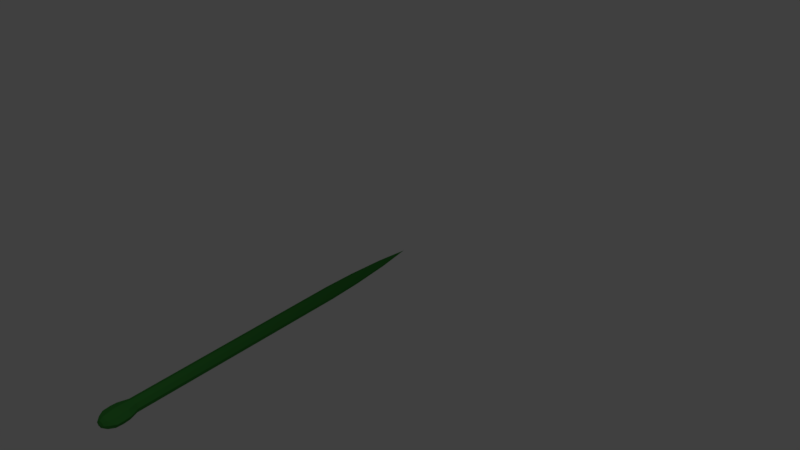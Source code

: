 # Source: snake.blend  (saved by Blender 2.78.0; exported with 4.5.12 LTS)
import bpy
from mathutils import Matrix  # noqa: F401  (used for matrix-valued properties, if any)

bpy.ops.wm.read_factory_settings(use_empty=True)
scene = bpy.context.scene
scene.name = 'Scene'

# ---- collections
col_collection_1 = bpy.data.collections.new('Collection 1'); scene.collection.children.link(col_collection_1)

# ---- materials (node trees are filled in below, after node groups)
mat_material_001 = bpy.data.materials.new('Material.001')
mat_material_001.alpha_threshold = 0.0
mat_material_001.diffuse_color = (0.04759, 0.2738, 0.04538, 1.0)
mat_material_001.specular_color = (0.0, 0.0, 0.0)
mat_material_001.roughness = 0.5

# ---- material node trees

# ---- world
world_world = bpy.data.worlds.new('World'); scene.world = world_world
world_world.color = (0.05088, 0.05088, 0.05088)
world_world.use_sun_shadow = False
world_world.sun_shadow_jitter_overblur = 0.0
world_world.cycles.sampling_method = 'MANUAL'

# ---- lights
light_lamp = bpy.data.lights.new('Lamp', 'POINT')
light_lamp.transmission_factor = 0.0
light_lamp.cutoff_distance = 30.0
light_lamp.energy = 100.0
light_lamp.shadow_buffer_clip_start = 1.001
light_lamp.shadow_soft_size = 0.1
light_lamp.shadow_maximum_resolution = 0.006
light_lamp.use_absolute_resolution = True

# ---- meshes
me_cylinder = bpy.data.meshes.new('Cylinder')
me_cylinder.from_pydata([(-0.2941, 22.62, 0.2941), (1.193e-08, -10.01, 0.8002), (0.5658, -6.873, 0.5658), (0.5658, -10.01, 0.5658), (0.8002, -6.873, -9.129e-07), (0.8002, -10.01, -1.023e-06), (0.5658, -6.873, -0.5658), (0.5658, -10.01, -0.5658), (-5.803e-08, -6.873, -0.8002), (2.536e-07, -10.01, -0.8002), (-0.4159, 22.62, 2.873e-06), (-0.5658, -10.01, -0.5658), (-0.2941, 22.62, -0.2941), (-0.8002, -10.01, -1.31e-06), (-1.134e-07, 22.62, -0.4159), (-0.5658, -10.01, 0.5658), (1.193e-08, -12.9, 0.8002), (0.5658, -12.9, 0.5658), (0.8002, -12.9, -1.412e-06), (0.5658, -12.9, -0.5658), (2.536e-07, -12.9, -0.8002), (-0.5658, -12.9, -0.5658), (-0.8002, -12.9, -1.698e-06), (-0.5658, -12.9, 0.5658), (1.193e-08, -15.28, 0.8002), (0.5658, -15.28, 0.5658), (0.8002, -15.28, -1.732e-06), (0.5658, -15.28, -0.5658), (2.536e-07, -15.28, -0.8002), (-0.5658, -15.28, -0.5658), (-0.8002, -15.28, -2.018e-06), (-0.5658, -15.28, 0.5658), (-6.228e-08, -17.28, 1.334), (0.6553, -17.28, 0.9434), (0.9268, -17.28, -1.975e-06), (0.6553, -17.28, -0.9434), (3.762e-07, -17.28, -1.334), (-0.6553, -17.28, -0.9434), (-0.9268, -17.28, -2.293e-06), (-0.6553, -17.28, 0.9434), (-6.911e-08, -18.23, 1.334), (0.5843, -18.23, 0.9434), (0.8264, -18.23, -2.121e-06), (0.5843, -18.23, -0.9434), (3.782e-07, -18.23, -1.334), (-0.5843, -18.23, -0.9434), (-0.8264, -18.23, -2.401e-06), (-0.5843, -18.23, 0.9434), (1.948e-08, -18.91, 0.8631), (0.5012, -18.91, 0.6103), (0.7089, -18.91, -2.214e-06), (0.5012, -18.91, -0.6103), (2.936e-07, -18.91, -0.8631), (-0.5012, -18.91, -0.6103), (-0.7089, -18.91, -2.462e-06), (-0.5012, -18.91, 0.6103), (8.025e-08, -19.28, 0.5256), (0.3052, -19.28, 0.3717), (0.4317, -19.28, -2.324e-06), (0.3052, -19.28, -0.3717), (2.472e-07, -19.28, -0.5256), (-0.3052, -19.28, -0.3717), (-0.4317, -19.28, -2.476e-06), (-0.3052, -19.28, 0.3717), (1.69e-07, -19.43, -2.447e-06), (0.8929, -16.48, -1.873e-06), (0.6314, -16.48, -0.8963), (-5.908e-08, -16.48, 1.268), (0.6314, -16.48, 0.8963), (-0.6314, -16.48, 0.8963), (-0.6314, -16.48, -0.8963), (-0.8929, -16.48, -2.18e-06), (3.564e-07, -16.48, -1.268), (-2.997e-07, -6.873, 0.8002), (0.2941, 22.62, -0.2941), (0.4159, 22.62, 3.022e-06), (0.2941, 22.62, 0.2941), (-2.39e-07, 22.62, 0.4159), (-0.5658, -6.873, -0.5658), (-0.8002, -6.873, -1.199e-06), (-0.5658, -6.873, 0.5658), (-2.997e-07, -3.087, 0.8002), (0.5658, -3.087, 0.5658), (0.8002, -3.087, -4.043e-07), (0.5658, -3.087, -0.5658), (-5.803e-08, -3.087, -0.8002), (-0.5658, -3.087, -0.5658), (-0.8002, -3.087, -6.905e-07), (-0.5658, -3.087, 0.5658), (-2.997e-07, 0.3857, 0.8002), (0.5658, 0.3857, 0.5658), (0.8002, 0.3857, 6.227e-08), (0.5658, 0.3857, -0.5658), (-5.803e-08, 0.3857, -0.8002), (-0.5658, 0.3857, -0.5658), (-0.8002, 0.3857, -2.239e-07), (-0.5658, 0.3857, 0.5658), (-2.997e-07, 4.271, 0.8002), (0.5658, 4.271, 0.5658), (0.8002, 4.271, 5.843e-07), (0.5658, 4.271, -0.5658), (-5.803e-08, 4.271, -0.8002), (-0.5658, 4.271, -0.5658), (-0.8002, 4.271, 2.981e-07), (-0.5658, 4.271, 0.5658), (-2.997e-07, 8.76, 0.8002), (0.5658, 8.76, 0.5658), (0.8002, 8.76, 1.187e-06), (0.5658, 8.76, -0.5658), (-5.803e-08, 8.76, -0.8002), (-0.5658, 8.76, -0.5658), (-0.8002, 8.76, 9.013e-07), (-0.5658, 8.76, 0.5658), (-2.997e-07, 13.32, 0.8002), (0.5658, 13.32, 0.5658), (0.8002, 13.32, 1.8e-06), (0.5658, 13.32, -0.5658), (-5.803e-08, 13.32, -0.8002), (-0.5658, 13.32, -0.5658), (-0.8002, 13.32, 1.514e-06), (-0.5658, 13.32, 0.5658), (-2.816e-07, 17.69, 0.6875), (0.4861, 17.69, 0.4861), (0.6875, 17.69, 2.379e-06), (0.4861, 17.69, -0.4861), (-7.399e-08, 17.69, -0.6875), (-0.4861, 17.69, -0.4861), (-0.6875, 17.69, 2.133e-06), (-0.4861, 17.69, 0.4861), (-1.789e-07, 26.99, 3.576e-06), (-0.5658, -14.09, 0.5658), (1.193e-08, -14.09, 0.8002), (-0.5658, -14.09, -0.5658), (-0.8002, -14.09, -1.858e-06), (0.5658, -14.09, -0.5658), (2.536e-07, -14.09, -0.8002), (0.5658, -14.09, 0.5658), (0.8002, -14.09, -1.572e-06), (-0.8002, -11.45, -1.504e-06), (-0.5658, -11.45, 0.5658), (0.5658, -11.45, 0.5658), (0.8002, -11.45, -1.218e-06), (2.536e-07, -11.45, -0.8002), (-0.5658, -11.45, -0.5658), (1.193e-08, -11.45, 0.8002), (0.5658, -11.45, -0.5658), (0.5658, -8.439, 0.5658), (0.8002, -8.439, -9.682e-07), (0.5658, -8.439, -0.5658), (9.777e-08, -8.439, -0.8002), (-1.439e-07, -8.439, 0.8002), (-0.5658, -8.439, -0.5658), (-0.8002, -8.439, -1.254e-06), (-0.5658, -8.439, 0.5658), (0.5658, -4.98, -0.5658), (-5.803e-08, -4.98, -0.8002), (0.8002, -4.98, -6.586e-07), (0.5658, -4.98, 0.5658), (-0.8002, -4.98, -9.448e-07), (-0.5658, -4.98, -0.5658), (-2.997e-07, -4.98, 0.8002), (-0.5658, -4.98, 0.5658), (-2.997e-07, -1.351, 0.8002), (-0.5658, -1.351, 0.5658), (-0.8002, -1.351, -4.572e-07), (-0.5658, -1.351, -0.5658), (-5.803e-08, -1.351, -0.8002), (0.5658, -1.351, -0.5658), (0.8002, -1.351, -1.71e-07), (0.5658, -1.351, 0.5658), (-0.5658, 2.328, -0.5658), (-5.803e-08, 2.328, -0.8002), (0.5658, 2.328, -0.5658), (0.8002, 2.328, 3.233e-07), (0.5658, 2.328, 0.5658), (-2.997e-07, 2.328, 0.8002), (-0.5658, 2.328, 0.5658), (-0.8002, 2.328, 3.711e-08), (-0.5658, 6.515, 0.5658), (-0.8002, 6.515, 5.997e-07), (-0.5658, 6.515, -0.5658), (-5.803e-08, 6.515, -0.8002), (0.5658, 6.515, -0.5658), (0.8002, 6.515, 8.859e-07), (0.5658, 6.515, 0.5658), (-2.997e-07, 6.515, 0.8002), (-0.8002, 11.04, 1.207e-06), (-0.5658, 11.04, -0.5658), (-5.803e-08, 11.04, -0.8002), (0.5658, 11.04, -0.5658), (0.8002, 11.04, 1.494e-06), (0.5658, 11.04, 0.5658), (-0.5658, 11.04, 0.5658), (-2.997e-07, 11.04, 0.8002), (0.526, 15.5, 0.526), (-2.906e-07, 15.5, 0.7438), (-0.526, 15.5, 0.526), (-0.7438, 15.5, 1.824e-06), (-0.526, 15.5, -0.5259), (-6.601e-08, 15.5, -0.7438), (0.526, 15.5, -0.5259), (0.7438, 15.5, 2.09e-06), (-2.603e-07, 20.15, 0.5517), (0.3901, 20.15, 0.3901), (0.5517, 20.15, 2.701e-06), (0.3901, 20.15, -0.3901), (-9.369e-08, 20.15, -0.5517), (-0.3901, 20.15, -0.3901), (-0.5517, 20.15, 2.503e-06), (-0.3901, 20.15, 0.3901)], [], [(150, 1, 3, 146), (146, 3, 5, 147), (147, 5, 7, 148), (148, 7, 9, 149), (149, 9, 11, 151), (151, 11, 13, 152), (139, 138, 22, 23), (152, 13, 15, 153), (153, 15, 1, 150), (203, 204, 75, 76), (141, 140, 17, 18), (143, 142, 20, 21), (144, 139, 23, 16), (140, 144, 16, 17), (145, 141, 18, 19), (138, 143, 21, 22), (142, 145, 19, 20), (131, 130, 31, 24), (133, 132, 29, 30), (135, 134, 27, 28), (137, 136, 25, 26), (130, 133, 30, 31), (132, 135, 28, 29), (134, 137, 26, 27), (136, 131, 24, 25), (66, 65, 34, 35), (68, 67, 32, 33), (67, 69, 39, 32), (71, 70, 37, 38), (72, 66, 35, 36), (65, 68, 33, 34), (69, 71, 38, 39), (70, 72, 36, 37), (39, 38, 46, 47), (37, 36, 44, 45), (35, 34, 42, 43), (33, 32, 40, 41), (32, 39, 47, 40), (38, 37, 45, 46), (36, 35, 43, 44), (34, 33, 41, 42), (44, 43, 51, 52), (42, 41, 49, 50), (47, 46, 54, 55), (45, 44, 52, 53), (43, 42, 50, 51), (41, 40, 48, 49), (40, 47, 55, 48), (46, 45, 53, 54), (48, 55, 63, 56), (54, 53, 61, 62), (52, 51, 59, 60), (50, 49, 57, 58), (55, 54, 62, 63), (53, 52, 60, 61), (51, 50, 58, 59), (49, 48, 56, 57), (61, 60, 64), (59, 58, 64), (57, 56, 64), (56, 63, 64), (62, 61, 64), (60, 59, 64), (58, 57, 64), (63, 62, 64), (29, 28, 72, 70), (31, 30, 71, 69), (26, 25, 68, 65), (28, 27, 66, 72), (30, 29, 70, 71), (24, 31, 69, 67), (25, 24, 67, 68), (27, 26, 65, 66), (205, 206, 14, 74), (207, 208, 10, 12), (209, 202, 77, 0), (202, 203, 76, 77), (204, 205, 74, 75), (206, 207, 12, 14), (208, 209, 0, 10), (163, 162, 89, 96), (165, 164, 95, 94), (167, 166, 93, 92), (169, 168, 91, 90), (164, 163, 96, 95), (166, 165, 94, 93), (168, 167, 92, 91), (162, 169, 90, 89), (171, 170, 102, 101), (173, 172, 100, 99), (175, 174, 98, 97), (176, 175, 97, 104), (170, 177, 103, 102), (172, 171, 101, 100), (174, 173, 99, 98), (177, 176, 104, 103), (179, 178, 112, 111), (181, 180, 110, 109), (183, 182, 108, 107), (185, 184, 106, 105), (178, 185, 105, 112), (180, 179, 111, 110), (182, 181, 109, 108), (184, 183, 107, 106), (187, 186, 119, 118), (189, 188, 117, 116), (191, 190, 115, 114), (186, 192, 120, 119), (188, 187, 118, 117), (190, 189, 116, 115), (193, 191, 114, 113), (192, 193, 113, 120), (195, 194, 122, 121), (196, 195, 121, 128), (198, 197, 127, 126), (200, 199, 125, 124), (194, 201, 123, 122), (197, 196, 128, 127), (199, 198, 126, 125), (201, 200, 124, 123), (154, 155, 85, 84), (155, 159, 86, 85), (156, 154, 84, 83), (157, 156, 83, 82), (160, 157, 82, 81), (161, 160, 81, 88), (158, 161, 88, 87), (159, 78, 79, 158), (12, 10, 129), (77, 76, 129), (0, 77, 129), (75, 74, 129), (12, 129, 14), (10, 0, 129), (76, 75, 129), (14, 129, 74), (17, 16, 131, 136), (19, 18, 137, 134), (21, 20, 135, 132), (23, 22, 133, 130), (18, 17, 136, 137), (20, 19, 134, 135), (22, 21, 132, 133), (16, 23, 130, 131), (9, 7, 145, 142), (13, 11, 143, 138), (7, 5, 141, 145), (3, 1, 144, 140), (1, 15, 139, 144), (11, 9, 142, 143), (5, 3, 140, 141), (15, 13, 138, 139), (80, 153, 150, 73), (79, 152, 153, 80), (78, 151, 152, 79), (8, 149, 151, 78), (6, 148, 149, 8), (4, 147, 148, 6), (2, 146, 147, 4), (73, 150, 146, 2), (86, 159, 158, 87), (79, 80, 161, 158), (80, 73, 160, 161), (73, 2, 157, 160), (2, 4, 156, 157), (4, 6, 154, 156), (8, 78, 159, 155), (6, 8, 155, 154), (81, 82, 169, 162), (83, 84, 167, 168), (85, 86, 165, 166), (87, 88, 163, 164), (82, 83, 168, 169), (84, 85, 166, 167), (86, 87, 164, 165), (88, 81, 162, 163), (95, 96, 176, 177), (90, 91, 173, 174), (92, 93, 171, 172), (94, 95, 177, 170), (96, 89, 175, 176), (89, 90, 174, 175), (91, 92, 172, 173), (93, 94, 170, 171), (98, 99, 183, 184), (100, 101, 181, 182), (102, 103, 179, 180), (104, 97, 185, 178), (97, 98, 184, 185), (99, 100, 182, 183), (101, 102, 180, 181), (103, 104, 178, 179), (112, 105, 193, 192), (105, 106, 191, 193), (107, 108, 189, 190), (109, 110, 187, 188), (111, 112, 192, 186), (106, 107, 190, 191), (108, 109, 188, 189), (110, 111, 186, 187), (115, 116, 200, 201), (117, 118, 198, 199), (119, 120, 196, 197), (114, 115, 201, 194), (116, 117, 199, 200), (118, 119, 197, 198), (120, 113, 195, 196), (113, 114, 194, 195), (127, 128, 209, 208), (125, 126, 207, 206), (123, 124, 205, 204), (121, 122, 203, 202), (128, 121, 202, 209), (126, 127, 208, 207), (124, 125, 206, 205), (122, 123, 204, 203)])
me_cylinder.materials.append(mat_material_001)
me_cylinder.use_remesh_preserve_volume = False
me_cylinder.use_remesh_preserve_attributes = False
me_cylinder.use_mirror_vertex_groups = False
me_cylinder.update()

# ---- curves / text
cu_beziercurve_002 = bpy.data.curves.new('BezierCurve.002', 'CURVE')
cu_beziercurve_002.dimensions = '3D'
_sp = cu_beziercurve_002.splines.new('BEZIER'); _sp.bezier_points.add(7)
_sp.bezier_points.foreach_set('co', [-0.02953, 14.59, -3.78e-08, 0.9384, 12.1, -3.78e-08, -0.5236, 9.941, 1.513e-07, 0.945, 7.946, -7.629e-08, -0.4834, 5.522, 1.347e-07, 1.432, 3.503, -1.035e-07, -0.2569, 0.7085, -1.561e-07, 1.553, -1.718, -1.925e-07])
_sp.bezier_points.foreach_set('handle_left', [-0.04355, 15.3, -3.78e-08, 0.9244, 12.81, -3.78e-08, -0.5185, 10.94, 1.513e-07, 0.9555, 8.946, -7.629e-08, -0.3473, 6.37, 1.347e-07, 1.434, 4.503, -1.035e-07, -0.2542, 1.708, -1.561e-07, 1.555, -0.7183, -1.925e-07])
_sp.bezier_points.foreach_set('handle_right', [-0.01551, 13.89, -3.78e-08, 0.9525, 11.4, -3.78e-08, -0.5286, 8.941, 1.513e-07, 0.9344, 6.946, -7.629e-08, -0.6417, 4.534, 1.347e-07, 1.429, 2.503, -1.035e-07, -0.2595, -0.2915, -1.561e-07, 1.55, -2.718, -1.925e-07])
for _p, _l, _r in zip(_sp.bezier_points, ['ALIGNED', 'ALIGNED', 'ALIGNED', 'ALIGNED', 'ALIGNED', 'ALIGNED', 'ALIGNED', 'ALIGNED'], ['ALIGNED', 'ALIGNED', 'ALIGNED', 'ALIGNED', 'ALIGNED', 'ALIGNED', 'ALIGNED', 'ALIGNED']): _p.handle_left_type = _l; _p.handle_right_type = _r
_sp.order_u = 0
_sp.order_v = 0
cu_beziercurve_002.use_path = True
cu_beziercurve_002.use_path_clamp = True
cu_beziercurve_002.bevel_resolution = 0
cu_beziercurve_002.fill_mode = 'HALF'
arm_armature_001 = bpy.data.armatures.new('Armature.001')  # bones are not reproduced

# ---- objects
ob_armature = bpy.data.objects.new('Armature', arm_armature_001)
ob_cylinder = bpy.data.objects.new('Cylinder', me_cylinder)
ob_beziercurve = bpy.data.objects.new('BezierCurve', cu_beziercurve_002)
ob_lamp = bpy.data.objects.new('Lamp', light_lamp)

# ---- transforms, parenting, visibility, modifiers, constraints
ob_armature.location = (-5.106e-08, 12.69, 0.005556)
ob_armature.show_in_front = True
ob_armature.lineart.crease_threshold = 0.0
ob_cylinder.parent = ob_armature
ob_cylinder.matrix_parent_inverse = Matrix(((1.0, 0.0, 0.0, 5.106e-08), (0.0, 1.0, 0.0, -12.69), (0.0, 0.0, 1.0, -0.005556), (0.0, 0.0, 0.0, 1.0)))
ob_cylinder.location = (4.054e-14, 6.411, -4.755e-21)
ob_cylinder.rotation_euler = (-1.344e-07, -1.571, 0.0)
ob_cylinder.scale = (0.235, 0.235, 0.235)
ob_cylinder.lineart.crease_threshold = 0.0
_vg = ob_cylinder.vertex_groups.new(name='Bone')
for _i, _w in zip([129], [0.9898]): _vg.add([_i], _w, 'REPLACE')
_vg = ob_cylinder.vertex_groups.new(name='Bone.001')
for _i, _w in zip([0, 10, 12, 14, 74, 75, 76, 77, 202, 203, 204, 205, 206, 207, 208, 209], [0.9985, 0.9987, 0.9986, 0.9982, 0.998, 0.9978, 0.9979, 0.9982, 0.9863, 0.9846, 0.984, 0.9846, 0.9863, 0.9881, 0.9889, 0.9881]): _vg.add([_i], _w, 'REPLACE')
_vg = ob_cylinder.vertex_groups.new(name='Bone.002')
for _i, _w in zip([121, 122, 123, 124, 125, 126, 127, 128, 194, 195, 199, 200, 201], [0.9588, 0.9548, 0.9532, 0.9548, 0.9588, 0.9631, 0.9649, 0.9631, 0.005331, 0.0008845, 0.0008846, 0.005331, 0.007094]): _vg.add([_i], _w, 'REPLACE')
_vg = ob_cylinder.vertex_groups.new(name='Bone.003')
for _i, _w in zip([113, 114, 115, 116, 117, 118, 119, 120, 122, 123, 124, 187, 188, 189, 190, 191, 192, 193, 194, 195, 196, 197, 198, 199, 200, 201], [0.97, 0.9675, 0.9665, 0.9675, 0.97, 0.9727, 0.9738, 0.9727, 0.0008087, 0.002583, 0.0008084, 0.001782, 0.006747, 0.01142, 0.01328, 0.01142, 0.001782, 0.006747, 0.9708, 0.9732, 0.9758, 0.977, 0.9758, 0.9732, 0.9708, 0.9698]): _vg.add([_i], _w, 'REPLACE')
_vg = ob_cylinder.vertex_groups.new(name='Bone.004')
for _i, _w in zip([105, 106, 107, 108, 109, 110, 112, 113, 114, 115, 116, 117, 118, 120, 186, 187, 188, 189, 190, 191, 192, 193], [0.00554, 0.009999, 0.01177, 0.009999, 0.00554, 0.000788, 0.000788, 0.006713, 0.01126, 0.01306, 0.01126, 0.006713, 0.001872, 0.001872, 0.9503, 0.9482, 0.9432, 0.9385, 0.9366, 0.9385, 0.9482, 0.9432]): _vg.add([_i], _w, 'REPLACE')
_vg = ob_cylinder.vertex_groups.new(name='Bone.005')
for _i, _w in zip([97, 98, 99, 100, 101, 102, 103, 104, 105, 106, 107, 108, 109, 110, 111, 112, 178, 179, 180, 181, 182, 183, 184, 185, 187, 188, 189, 190, 191, 192, 193], [0.01203, 0.01709, 0.01911, 0.01709, 0.01203, 0.006644, 0.004307, 0.006644, 0.9705, 0.968, 0.967, 0.968, 0.9705, 0.9732, 0.9743, 0.9732, 0.9727, 0.9738, 0.9727, 0.97, 0.9675, 0.9664, 0.9675, 0.97, 0.001809, 0.006778, 0.01146, 0.01332, 0.01146, 0.001809, 0.006778]): _vg.add([_i], _w, 'REPLACE')
_vg = ob_cylinder.vertex_groups.new(name='Bone.006')
for _i, _w in zip([89, 90, 91, 92, 93, 94, 95, 96, 97, 98, 99, 100, 101, 102, 103, 104, 170, 171, 172, 173, 174, 175, 176, 177, 178, 179, 180, 181, 182, 183, 184, 185], [0.02928, 0.0356, 0.0381, 0.0356, 0.02928, 0.02254, 0.01961, 0.02254, 0.9676, 0.9648, 0.9637, 0.9648, 0.9676, 0.9705, 0.9717, 0.9705, 0.9644, 0.9609, 0.9577, 0.9564, 0.9577, 0.9609, 0.9644, 0.9658, 0.003142, 0.0009396, 0.003142, 0.008218, 0.013, 0.0149, 0.013, 0.008218]): _vg.add([_i], _w, 'REPLACE')
_vg = ob_cylinder.vertex_groups.new(name='Bone.007')
for _i, _w in zip([81, 82, 83, 84, 85, 86, 87, 88, 89, 90, 91, 92, 93, 94, 95, 96, 162, 163, 164, 165, 166, 167, 168, 169, 170, 171, 172, 173, 174, 175, 176, 177], [0.03882, 0.04581, 0.04859, 0.04583, 0.03888, 0.03163, 0.0283, 0.03139, 0.9582, 0.9547, 0.9533, 0.9547, 0.9582, 0.9619, 0.9635, 0.9619, 0.9518, 0.956, 0.9578, 0.956, 0.9518, 0.9479, 0.9464, 0.9479, 0.01906, 0.0255, 0.03154, 0.03394, 0.03154, 0.0255, 0.01906, 0.01626]): _vg.add([_i], _w, 'REPLACE')
_vg = ob_cylinder.vertex_groups.new(name='Bone.008')
for _i, _w in zip([2, 4, 6, 8, 73, 78, 79, 80, 81, 82, 83, 84, 85, 86, 87, 88, 154, 155, 156, 157, 158, 159, 160, 161, 162, 163, 164, 165, 166, 167, 168, 169], [0.04237, 0.04554, 0.04334, 0.0367, 0.03538, 0.02887, 0.02529, 0.02829, 0.9538, 0.95, 0.9485, 0.95, 0.9538, 0.9577, 0.9594, 0.9578, 0.9552, 0.9586, 0.9538, 0.9552, 0.9638, 0.9622, 0.9586, 0.9622, 0.0423, 0.03456, 0.03119, 0.03456, 0.0423, 0.04954, 0.0512, 0.04954]): _vg.add([_i], _w, 'REPLACE')
_vg = ob_cylinder.vertex_groups.new(name='Bone.009')
for _i, _w in zip([1, 2, 3, 4, 5, 6, 7, 8, 9, 11, 13, 15, 73, 78, 79, 80, 146, 147, 148, 149, 150, 151, 152, 153, 154, 155, 156, 157, 158, 159, 160, 161], [0.05752, 0.9503, 0.06169, 0.9485, 0.06307, 0.9498, 0.06104, 0.9536, 0.0566, 0.05211, 0.05041, 0.05276, 0.9543, 0.958, 0.96, 0.9583, 0.938, 0.9362, 0.938, 0.9425, 0.9426, 0.9474, 0.9496, 0.9475, 0.0351, 0.02884, 0.03761, 0.03514, 0.01928, 0.02218, 0.02889, 0.0222]): _vg.add([_i], _w, 'REPLACE')
_vg = ob_cylinder.vertex_groups.new(name='Bone.010')
for _i, _w in zip([1, 3, 5, 7, 9, 11, 13, 15, 16, 17, 18, 19, 20, 21, 22, 23, 138, 139, 140, 141, 142, 143, 144, 145, 146, 147, 148, 149, 150, 151, 152, 153], [0.9382, 0.9334, 0.9318, 0.9341, 0.9392, 0.9443, 0.9462, 0.9436, 0.06695, 0.07183, 0.07376, 0.07183, 0.06696, 0.0617, 0.05939, 0.06169, 0.9417, 0.9392, 0.9285, 0.9264, 0.9337, 0.9393, 0.9337, 0.9285, 0.05879, 0.06045, 0.05883, 0.05469, 0.05464, 0.05023, 0.04653, 0.0502]): _vg.add([_i], _w, 'REPLACE')
_vg = ob_cylinder.vertex_groups.new(name='Bone.011')
for _i, _w in zip([16, 17, 18, 19, 20, 21, 22, 23, 24, 25, 26, 27, 28, 29, 30, 31, 130, 131, 132, 133, 134, 135, 136, 137, 138, 139, 140, 141, 142, 143, 144, 145], [0.9253, 0.9193, 0.9169, 0.9193, 0.9253, 0.9317, 0.9344, 0.9317, 0.07989, 0.08657, 0.08774, 0.08469, 0.07963, 0.07507, 0.07127, 0.07324, 0.9152, 0.9078, 0.9152, 0.9184, 0.9008, 0.9078, 0.9009, 0.8981, 0.0549, 0.05705, 0.06653, 0.06832, 0.06196, 0.05705, 0.06197, 0.06652]): _vg.add([_i], _w, 'REPLACE')
_vg = ob_cylinder.vertex_groups.new(name='Bone.012')
for _i, _w in zip([24, 25, 26, 27, 28, 29, 30, 31, 32, 33, 34, 35, 36, 37, 38, 39, 40, 41, 42, 43, 44, 45, 46, 47, 48, 49, 50, 51, 52, 53, 54, 55, 56, 57, 58, 59, 60, 61, 62, 63, 64, 65, 66, 67, 68, 69, 70, 71, 72, 130, 131, 132, 133, 134, 135, 136, 137], [0.9196, 0.9128, 0.9115, 0.9147, 0.9198, 0.9245, 0.9283, 0.9263, 0.9967, 0.9966, 0.9972, 0.9966, 0.9967, 0.9972, 0.9982, 0.9972, 0.9991, 0.9991, 0.9994, 0.9992, 0.9991, 0.9993, 0.9997, 0.9993, 0.9998, 0.9998, 0.9998, 0.9998, 0.9998, 0.9998, 0.9999, 0.9998, 0.9999, 0.9999, 0.9999, 0.9999, 0.9999, 1.0, 1.0, 1.0, 1.0, 0.988, 0.9873, 0.9885, 0.987, 0.9893, 0.9891, 0.9916, 0.9884, 0.07945, 0.08593, 0.07936, 0.07654, 0.09201, 0.08595, 0.0919, 0.09432]): _vg.add([_i], _w, 'REPLACE')
_m = ob_cylinder.modifiers.new('Armature', 'ARMATURE')
_m.object = ob_armature
ob_beziercurve.location = (0.0, 5.524, 0.0)
ob_beziercurve.lineart.crease_threshold = 0.0
ob_lamp.location = (4.076, 1.005, 5.904)
ob_lamp.rotation_euler = (0.6503, 0.05522, 1.866)
ob_lamp.lock_rotations_4d = False
ob_lamp.empty_display_type = 'ARROWS'
ob_lamp.color = (0.0, 0.0, 0.0, 0.0)
ob_lamp.lineart.crease_threshold = 0.0

# ---- collection membership
col_collection_1.objects.link(ob_armature)
col_collection_1.objects.link(ob_cylinder)
col_collection_1.objects.link(ob_beziercurve)
col_collection_1.objects.link(ob_lamp)

# ---- scene / render settings (as saved in the file)
scene.frame_start = 1; scene.frame_end = 60; scene.frame_set(2)
scene.render.engine = 'CYCLES'
scene.render.resolution_percentage = 50
scene.render.dither_intensity = 0.0
scene.cycles.use_denoising = False
scene.cycles.samples = 128
scene.cycles.sampling_pattern = 'TABULATED_SOBOL'
scene.cycles.light_sampling_threshold = 0.0
scene.cycles.use_adaptive_sampling = False
scene.cycles.use_light_tree = False
scene.cycles.blur_glossy = 0.0
scene.cycles.sample_clamp_indirect = 0.0
scene.view_settings.view_transform = 'Standard'
bpy.context.view_layer.update()

# ---- added for rendering (the .blend has no active camera): camera
cam_auto = bpy.data.cameras.new('AutoCamera')
cam_auto.lens = 50.0
cam_auto.sensor_width = 36.0
cam_auto.clip_end = 1000.0
ob_auto_camera = bpy.data.objects.new('AutoCamera', cam_auto)
scene.collection.objects.link(ob_auto_camera)
ob_auto_camera.location = (18.39, -9.49606, 15.6218)
ob_auto_camera.rotation_euler = (1.09748, -7.21219e-08, 0.694738)
scene.camera = ob_auto_camera
bpy.context.view_layer.update()
